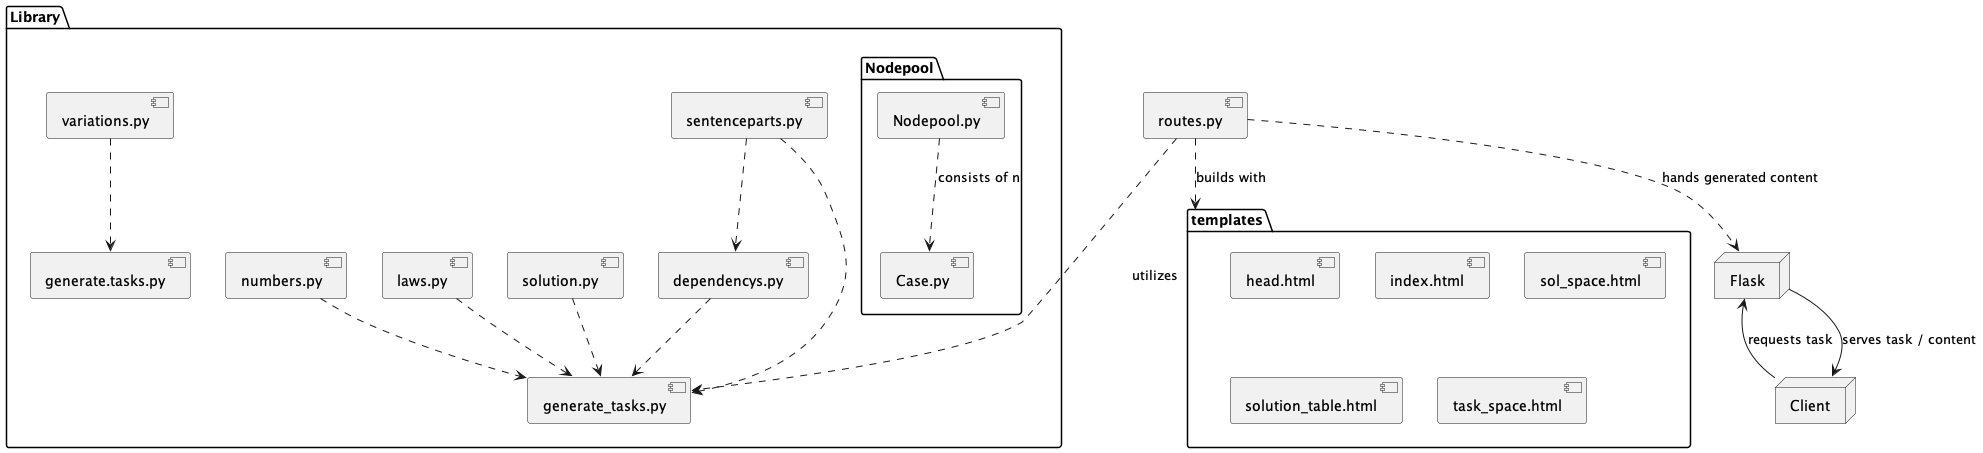

The diagram above was rendered by PlantUML. Its source (embedded in the PNG):
@startuml Components
package "Library" {
  package "Nodepool" {
    [Nodepool.py] ..> [Case.py] : consists of n
  }

  [dependencys.py] ..> [generate_tasks.py]
  [laws.py] ..> [generate_tasks.py]
  [numbers.py] ..> [generate_tasks.py]
  [sentenceparts.py] ..> [generate_tasks.py]
  [sentenceparts.py] ..> [dependencys.py]
  [solution.py] ..> [generate_tasks.py]
  [variations.py] ..> [generate.tasks.py]
}

package "templates" {
  [head.html]
  [index.html]
  [sol_space.html]
  [solution_table.html]
  [task_space.html]
}

[routes.py] ..> [generate_tasks.py] : utilizes
[routes.py] ..> Flask : hands generated content
[routes.py] ..> templates : builds with

Library -[hidden]d-> templates

node "Flask" {
  
}
node "Client" {

}

Client -up-> Flask : requests task
Flask -down-> Client : serves task / content
@enduml